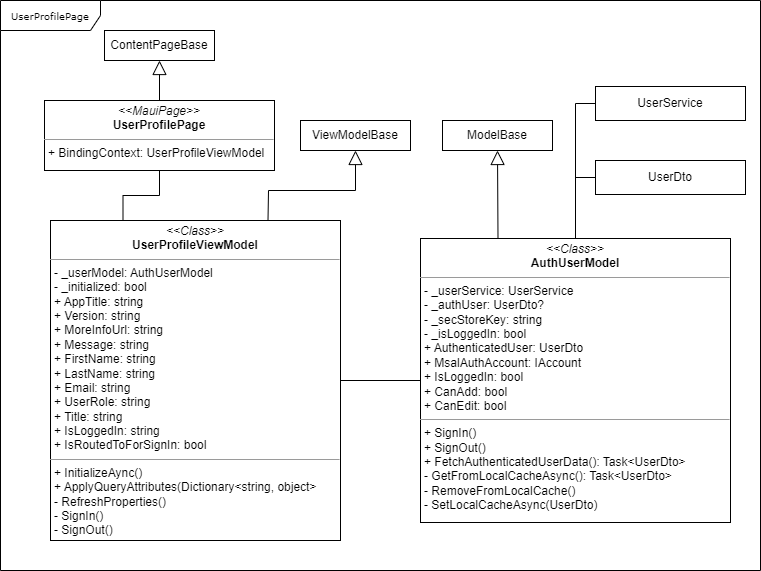

The diagram above was exported from draw.io. Its source (the exported page's mxGraphModel, read from the mxfile embedded in the PNG):
<mxGraphModel dx="271" dy="1004" grid="1" gridSize="10" guides="1" tooltips="1" connect="1" arrows="1" fold="1" page="1" pageScale="1" pageWidth="827" pageHeight="1169" math="0" shadow="0">
  <root>
    <mxCell id="0" />
    <mxCell id="1" parent="0" />
    <mxCell id="5i1IN3Bthpzv4SgUIDjC-1" value="UserProfilePage" style="shape=umlFrame;whiteSpace=wrap;html=1;rounded=0;shadow=0;comic=0;labelBackgroundColor=none;strokeWidth=1;fontFamily=Verdana;fontSize=10;align=center;width=100;height=30;" vertex="1" parent="1">
      <mxGeometry x="900" y="1110" width="760" height="570" as="geometry" />
    </mxCell>
    <mxCell id="5i1IN3Bthpzv4SgUIDjC-2" value="&lt;p style=&quot;margin:0px;margin-top:4px;text-align:center;&quot;&gt;&lt;i&gt;&amp;lt;&amp;lt;MauiPage&amp;gt;&amp;gt;&lt;/i&gt;&lt;br&gt;&lt;b&gt;UserProfilePage&lt;/b&gt;&lt;/p&gt;&lt;hr size=&quot;1&quot;&gt;&lt;p style=&quot;margin:0px;margin-left:4px;&quot;&gt;+ BindingContext: UserProfileViewModel&lt;br&gt;&lt;/p&gt;" style="verticalAlign=top;align=left;overflow=fill;fontSize=12;fontFamily=Helvetica;html=1;rounded=0;shadow=0;comic=0;labelBackgroundColor=none;strokeWidth=1" vertex="1" parent="1">
      <mxGeometry x="944" y="1210" width="230" height="70" as="geometry" />
    </mxCell>
    <mxCell id="5i1IN3Bthpzv4SgUIDjC-3" value="ContentPageBase" style="html=1;whiteSpace=wrap;" vertex="1" parent="1">
      <mxGeometry x="1004" y="1140" width="110" height="30" as="geometry" />
    </mxCell>
    <mxCell id="5i1IN3Bthpzv4SgUIDjC-4" value="" style="endArrow=block;endFill=0;endSize=12;html=1;rounded=0;entryX=0.5;entryY=1;entryDx=0;entryDy=0;exitX=0.5;exitY=0;exitDx=0;exitDy=0;" edge="1" parent="1" source="5i1IN3Bthpzv4SgUIDjC-2" target="5i1IN3Bthpzv4SgUIDjC-3">
      <mxGeometry width="160" relative="1" as="geometry">
        <mxPoint x="1560" y="1220" as="sourcePoint" />
        <mxPoint x="1560" y="1180" as="targetPoint" />
      </mxGeometry>
    </mxCell>
    <mxCell id="5i1IN3Bthpzv4SgUIDjC-5" style="edgeStyle=orthogonalEdgeStyle;rounded=0;orthogonalLoop=1;jettySize=auto;html=1;exitX=0.25;exitY=0;exitDx=0;exitDy=0;entryX=0.5;entryY=1;entryDx=0;entryDy=0;endArrow=none;startFill=0;" edge="1" parent="1" source="5i1IN3Bthpzv4SgUIDjC-6" target="5i1IN3Bthpzv4SgUIDjC-2">
      <mxGeometry relative="1" as="geometry" />
    </mxCell>
    <mxCell id="5i1IN3Bthpzv4SgUIDjC-6" value="&lt;p style=&quot;margin:0px;margin-top:4px;text-align:center;&quot;&gt;&lt;i&gt;&amp;lt;&amp;lt;Class&amp;gt;&amp;gt;&lt;/i&gt;&lt;br&gt;&lt;b&gt;UserProfileViewModel&lt;/b&gt;&lt;/p&gt;&lt;hr size=&quot;1&quot;&gt;&lt;p style=&quot;margin:0px;margin-left:4px;&quot;&gt;&lt;span style=&quot;background-color: transparent; color: light-dark(rgb(0, 0, 0), rgb(255, 255, 255));&quot;&gt;- _userModel: AuthUserModel&lt;/span&gt;&lt;/p&gt;&lt;p style=&quot;margin:0px;margin-left:4px;&quot;&gt;- _initialized: bool&lt;/p&gt;&lt;p style=&quot;margin:0px;margin-left:4px;&quot;&gt;+ AppTitle: string&lt;/p&gt;&lt;p style=&quot;margin:0px;margin-left:4px;&quot;&gt;+ Version: string&lt;/p&gt;&lt;p style=&quot;margin:0px;margin-left:4px;&quot;&gt;+ MoreInfoUrl: string&lt;/p&gt;&lt;p style=&quot;margin:0px;margin-left:4px;&quot;&gt;+ Message: string&lt;/p&gt;&lt;p style=&quot;margin:0px;margin-left:4px;&quot;&gt;+ FirstName: string&lt;/p&gt;&lt;p style=&quot;margin:0px;margin-left:4px;&quot;&gt;+ LastName: string&lt;/p&gt;&lt;p style=&quot;margin:0px;margin-left:4px;&quot;&gt;+ Email: string&lt;/p&gt;&lt;p style=&quot;margin:0px;margin-left:4px;&quot;&gt;+ UserRole: string&lt;/p&gt;&lt;p style=&quot;margin:0px;margin-left:4px;&quot;&gt;+ Title: string&lt;/p&gt;&lt;p style=&quot;margin:0px;margin-left:4px;&quot;&gt;+ IsLoggedIn: string&lt;/p&gt;&lt;p style=&quot;margin:0px;margin-left:4px;&quot;&gt;+ IsRoutedToForSignIn: bool&lt;/p&gt;&lt;hr size=&quot;1&quot;&gt;&lt;p style=&quot;margin:0px;margin-left:4px;&quot;&gt;+ InitializeAync()&lt;/p&gt;&lt;p style=&quot;margin:0px;margin-left:4px;&quot;&gt;+ ApplyQueryAttributes(Dictionary&amp;lt;string, object&amp;gt;&lt;/p&gt;&lt;p style=&quot;margin:0px;margin-left:4px;&quot;&gt;- RefreshProperties()&lt;/p&gt;&lt;p style=&quot;margin:0px;margin-left:4px;&quot;&gt;- SignIn()&lt;/p&gt;&lt;p style=&quot;margin:0px;margin-left:4px;&quot;&gt;- SignOut()&lt;/p&gt;" style="verticalAlign=top;align=left;overflow=fill;fontSize=12;fontFamily=Helvetica;html=1;rounded=0;shadow=0;comic=0;labelBackgroundColor=none;strokeWidth=1" vertex="1" parent="1">
      <mxGeometry x="950" y="1330" width="290" height="320" as="geometry" />
    </mxCell>
    <mxCell id="5i1IN3Bthpzv4SgUIDjC-7" value="ViewModelBase" style="html=1;whiteSpace=wrap;" vertex="1" parent="1">
      <mxGeometry x="1200" y="1230" width="110" height="30" as="geometry" />
    </mxCell>
    <mxCell id="5i1IN3Bthpzv4SgUIDjC-8" value="" style="endArrow=block;endFill=0;endSize=12;html=1;rounded=0;entryX=0.5;entryY=1;entryDx=0;entryDy=0;exitX=0.75;exitY=0;exitDx=0;exitDy=0;" edge="1" parent="1" source="5i1IN3Bthpzv4SgUIDjC-6" target="5i1IN3Bthpzv4SgUIDjC-7">
      <mxGeometry width="160" relative="1" as="geometry">
        <mxPoint x="1050" y="1220" as="sourcePoint" />
        <mxPoint x="1050" y="1170" as="targetPoint" />
        <Array as="points">
          <mxPoint x="1168" y="1300" />
          <mxPoint x="1255" y="1300" />
        </Array>
      </mxGeometry>
    </mxCell>
    <mxCell id="5i1IN3Bthpzv4SgUIDjC-9" style="edgeStyle=orthogonalEdgeStyle;rounded=0;orthogonalLoop=1;jettySize=auto;html=1;exitX=0;exitY=0.5;exitDx=0;exitDy=0;entryX=1;entryY=0.5;entryDx=0;entryDy=0;endArrow=none;startFill=0;" edge="1" parent="1" source="5i1IN3Bthpzv4SgUIDjC-11" target="5i1IN3Bthpzv4SgUIDjC-6">
      <mxGeometry relative="1" as="geometry" />
    </mxCell>
    <mxCell id="5i1IN3Bthpzv4SgUIDjC-10" style="edgeStyle=orthogonalEdgeStyle;rounded=0;orthogonalLoop=1;jettySize=auto;html=1;exitX=0.5;exitY=0;exitDx=0;exitDy=0;entryX=0;entryY=0.5;entryDx=0;entryDy=0;endArrow=none;startFill=0;" edge="1" parent="1" source="5i1IN3Bthpzv4SgUIDjC-11" target="5i1IN3Bthpzv4SgUIDjC-16">
      <mxGeometry relative="1" as="geometry" />
    </mxCell>
    <mxCell id="5i1IN3Bthpzv4SgUIDjC-11" value="&lt;p style=&quot;margin:0px;margin-top:4px;text-align:center;&quot;&gt;&lt;i&gt;&amp;lt;&amp;lt;Class&amp;gt;&amp;gt;&lt;/i&gt;&lt;br&gt;&lt;b&gt;AuthUserModel&lt;/b&gt;&lt;/p&gt;&lt;hr size=&quot;1&quot;&gt;&lt;p style=&quot;margin:0px;margin-left:4px;&quot;&gt;&lt;span style=&quot;background-color: transparent; color: light-dark(rgb(0, 0, 0), rgb(255, 255, 255));&quot;&gt;- _userService: UserService&lt;br&gt;&lt;/span&gt;&lt;/p&gt;&lt;p style=&quot;margin:0px;margin-left:4px;&quot;&gt;&lt;span style=&quot;background-color: transparent; color: light-dark(rgb(0, 0, 0), rgb(255, 255, 255));&quot;&gt;- _authUser: UserDto?&lt;/span&gt;&lt;/p&gt;&lt;p style=&quot;margin:0px;margin-left:4px;&quot;&gt;- _secStoreKey: string&lt;/p&gt;&lt;p style=&quot;margin:0px;margin-left:4px;&quot;&gt;- _isLoggedIn: bool&lt;/p&gt;&lt;p style=&quot;margin:0px;margin-left:4px;&quot;&gt;+ AuthenticatedUser: UserDto&lt;/p&gt;&lt;p style=&quot;margin:0px;margin-left:4px;&quot;&gt;+ MsalAuthAccount: IAccount&lt;/p&gt;&lt;p style=&quot;margin:0px;margin-left:4px;&quot;&gt;+ IsLoggedIn: bool&lt;/p&gt;&lt;p style=&quot;margin:0px;margin-left:4px;&quot;&gt;+ CanAdd: bool&lt;/p&gt;&lt;p style=&quot;margin:0px;margin-left:4px;&quot;&gt;+ CanEdit: bool&lt;/p&gt;&lt;hr size=&quot;1&quot;&gt;&lt;p style=&quot;margin:0px;margin-left:4px;&quot;&gt;+ SignIn()&lt;br&gt;&lt;/p&gt;&lt;p style=&quot;margin:0px;margin-left:4px;&quot;&gt;+ SignOut()&lt;/p&gt;&lt;p style=&quot;margin:0px;margin-left:4px;&quot;&gt;+ FetchAuthenticatedUserData(): Task&amp;lt;UserDto&amp;gt;&lt;/p&gt;&lt;p style=&quot;margin:0px;margin-left:4px;&quot;&gt;- GetFromLocalCacheAsync(): Task&amp;lt;UserDto&amp;gt;&lt;/p&gt;&lt;p style=&quot;margin:0px;margin-left:4px;&quot;&gt;- RemoveFromLocalCache()&lt;/p&gt;&lt;p style=&quot;margin:0px;margin-left:4px;&quot;&gt;- SetLocalCacheAsync(UserDto)&lt;/p&gt;" style="verticalAlign=top;align=left;overflow=fill;fontSize=12;fontFamily=Helvetica;html=1;rounded=0;shadow=0;comic=0;labelBackgroundColor=none;strokeWidth=1" vertex="1" parent="1">
      <mxGeometry x="1320" y="1348" width="310" height="284" as="geometry" />
    </mxCell>
    <mxCell id="5i1IN3Bthpzv4SgUIDjC-12" value="ModelBase" style="html=1;whiteSpace=wrap;" vertex="1" parent="1">
      <mxGeometry x="1342" y="1230" width="110" height="30" as="geometry" />
    </mxCell>
    <mxCell id="5i1IN3Bthpzv4SgUIDjC-13" value="" style="endArrow=block;endFill=0;endSize=12;html=1;rounded=0;entryX=0.5;entryY=1;entryDx=0;entryDy=0;exitX=0.25;exitY=0;exitDx=0;exitDy=0;" edge="1" parent="1" source="5i1IN3Bthpzv4SgUIDjC-11" target="5i1IN3Bthpzv4SgUIDjC-12">
      <mxGeometry width="160" relative="1" as="geometry">
        <mxPoint x="1286" y="1340" as="sourcePoint" />
        <mxPoint x="1286" y="1290" as="targetPoint" />
        <Array as="points" />
      </mxGeometry>
    </mxCell>
    <mxCell id="5i1IN3Bthpzv4SgUIDjC-14" style="edgeStyle=orthogonalEdgeStyle;rounded=0;orthogonalLoop=1;jettySize=auto;html=1;exitX=0;exitY=0.5;exitDx=0;exitDy=0;endArrow=none;startFill=0;" edge="1" parent="1" source="5i1IN3Bthpzv4SgUIDjC-15">
      <mxGeometry relative="1" as="geometry">
        <mxPoint x="1475" y="1287" as="targetPoint" />
      </mxGeometry>
    </mxCell>
    <mxCell id="5i1IN3Bthpzv4SgUIDjC-15" value="UserDto" style="html=1;whiteSpace=wrap;flipV=1;" vertex="1" parent="1">
      <mxGeometry x="1495" y="1270" width="150" height="34" as="geometry" />
    </mxCell>
    <mxCell id="5i1IN3Bthpzv4SgUIDjC-16" value="UserService" style="html=1;whiteSpace=wrap;flipV=1;" vertex="1" parent="1">
      <mxGeometry x="1495" y="1196" width="150" height="34" as="geometry" />
    </mxCell>
  </root>
</mxGraphModel>